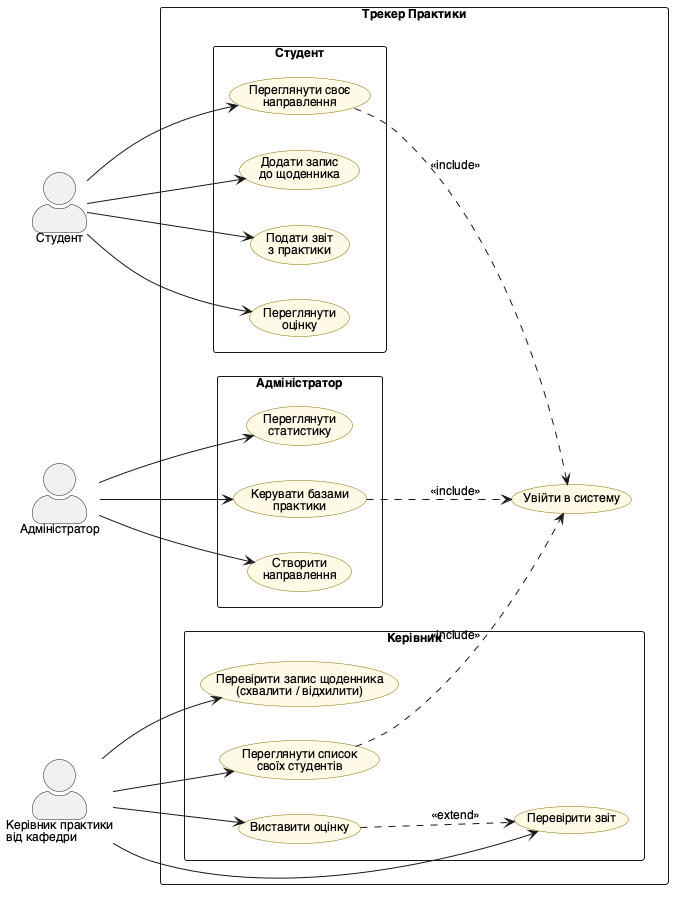

The diagram above was rendered by PlantUML. Its source (embedded in the PNG):
@startuml lab3_usecase
' Діаграма варіантів використання — «Трекер Практики»
skinparam defaultFontName "Helvetica"
skinparam defaultFontSize 12
skinparam actorStyle awesome
skinparam usecase {
  BackgroundColor #FFFBE6
  BorderColor #8A6D00
}
skinparam packageStyle rectangle
left to right direction

actor "Студент" as Student
actor "Керівник практики\nвід кафедри" as Teacher
actor "Адміністратор" as Admin

rectangle "Трекер Практики" {
  usecase "Увійти в систему" as UC0

  package "Студент" {
    usecase "Переглянути своє\nнаправлення" as UC1
    usecase "Додати запис\nдо щоденника" as UC2
    usecase "Подати звіт\nз практики" as UC3
    usecase "Переглянути\nоцінку" as UC4
  }
  package "Керівник" {
    usecase "Переглянути список\nсвоїх студентів" as UC5
    usecase "Перевірити запис щоденника\n(схвалити / відхилити)" as UC6
    usecase "Перевірити звіт" as UC7
    usecase "Виставити оцінку" as UC8
  }
  package "Адміністратор" {
    usecase "Керувати базами\nпрактики" as UC9
    usecase "Створити\nнаправлення" as UC10
    usecase "Переглянути\nстатистику" as UC11
  }
}

Student --> UC1
Student --> UC2
Student --> UC3
Student --> UC4
Teacher --> UC5
Teacher --> UC6
Teacher --> UC7
Teacher --> UC8
Admin --> UC9
Admin --> UC10
Admin --> UC11

UC1 ..> UC0 : <<include>>
UC5 ..> UC0 : <<include>>
UC9 ..> UC0 : <<include>>
UC8 ..> UC7 : <<extend>>
@enduml